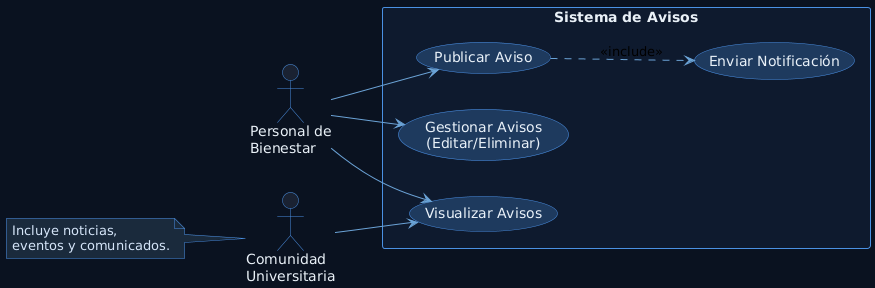

The diagram above was rendered by PlantUML. Its source (embedded in the PNG):
@startuml
'Configuración de colores
skinparam backgroundColor #0b1220
skinparam actor {
  BackgroundColor #1a2332
  BorderColor #4a90e2
  FontColor #e8f0f7
}
skinparam usecase {
  BackgroundColor #1e3a5f
  BorderColor #4a90e2
  FontColor #e8f0f7
}
skinparam rectangle {
  BackgroundColor #0f1a2e
  BorderColor #4a90e2
  FontColor #e8f0f7
}
skinparam note {
  BackgroundColor #1a2a3d
  BorderColor #4a90e2
  FontColor #d4e4f7
}
skinparam ArrowColor #6ba3d6

left to right direction

actor "Comunidad\nUniversitaria" as CU
actor "Personal de\nBienestar" as PB

rectangle "Sistema de Avisos" {
  usecase "Visualizar Avisos" as UC1
  usecase "Publicar Aviso" as UC2
  usecase "Enviar Notificación" as UC3
  usecase "Gestionar Avisos\n(Editar/Eliminar)" as UC4
}

note left of CU
  Incluye noticias,
  eventos y comunicados.
end note

' Relaciones de Comunidad Universitaria
CU --> UC1

' Relaciones de Personal de Bienestar
PB --> UC1
PB --> UC2
PB --> UC4

' Relación include
UC2 ..> UC3 : <<include>>
@enduml